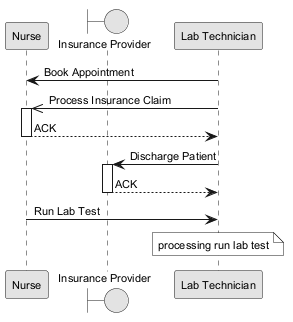

The diagram above was rendered by PlantUML. Its source (embedded in the PNG):
@startuml
skinparam monochrome true
skinparam defaultFontSize 11
participant "Nurse" as N
boundary "Insurance Provider" as IP
participant "Lab Technician" as LT
LT -> N : Book Appointment
LT ->> N : Process Insurance Claim
activate N
N --> LT : ACK
deactivate N
LT -> IP : Discharge Patient
activate IP
IP --> LT : ACK
deactivate IP
N -> LT : Run Lab Test
note over LT : processing run lab test
@enduml